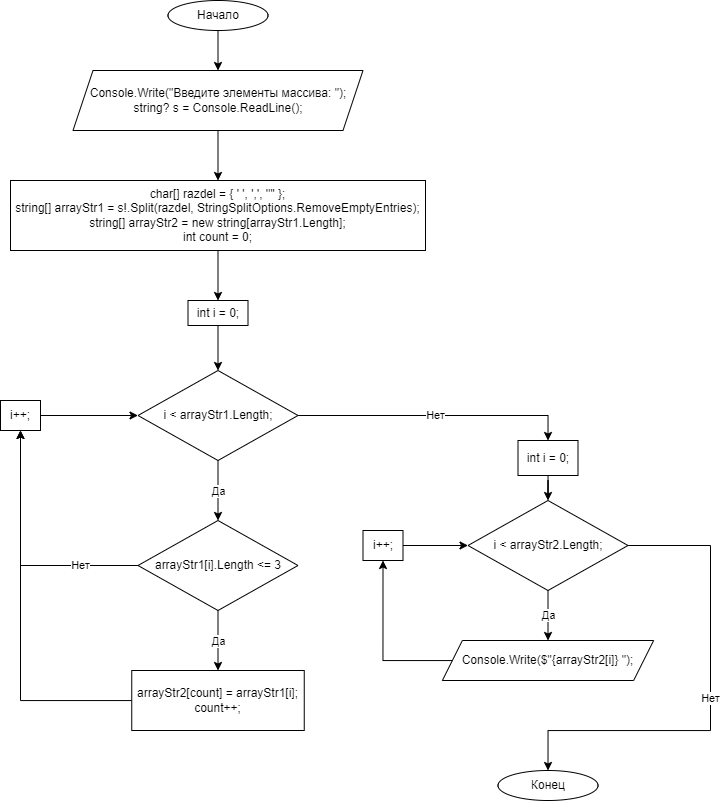

The diagram above was exported from draw.io. Its source (the exported page's mxGraphModel, read from the mxfile embedded in the PNG):
<mxGraphModel dx="1296" dy="735" grid="1" gridSize="10" guides="1" tooltips="1" connect="1" arrows="1" fold="1" page="1" pageScale="1" pageWidth="827" pageHeight="1169" math="0" shadow="0">
  <root>
    <mxCell id="0" />
    <mxCell id="1" parent="0" />
    <mxCell id="Z-lsc20x3CXCafAy_NSm-7" style="edgeStyle=orthogonalEdgeStyle;rounded=0;orthogonalLoop=1;jettySize=auto;html=1;entryX=0.5;entryY=0;entryDx=0;entryDy=0;" parent="1" source="Z-lsc20x3CXCafAy_NSm-1" target="Z-lsc20x3CXCafAy_NSm-2" edge="1">
      <mxGeometry relative="1" as="geometry" />
    </mxCell>
    <mxCell id="Z-lsc20x3CXCafAy_NSm-1" value="Начало" style="ellipse;whiteSpace=wrap;html=1;" parent="1" vertex="1">
      <mxGeometry x="247.5" y="20" width="100" height="30" as="geometry" />
    </mxCell>
    <mxCell id="Z-lsc20x3CXCafAy_NSm-8" style="edgeStyle=orthogonalEdgeStyle;rounded=0;orthogonalLoop=1;jettySize=auto;html=1;entryX=0.5;entryY=0;entryDx=0;entryDy=0;" parent="1" source="Z-lsc20x3CXCafAy_NSm-2" target="Z-lsc20x3CXCafAy_NSm-3" edge="1">
      <mxGeometry relative="1" as="geometry" />
    </mxCell>
    <mxCell id="Z-lsc20x3CXCafAy_NSm-2" value="&lt;div&gt;Console.Write(&quot;Введите элементы массива: &quot;);&lt;/div&gt;&lt;div&gt;string? s = Console.ReadLine();&lt;/div&gt;" style="shape=parallelogram;perimeter=parallelogramPerimeter;whiteSpace=wrap;html=1;fixedSize=1;" parent="1" vertex="1">
      <mxGeometry x="152.5" y="90" width="290" height="60" as="geometry" />
    </mxCell>
    <mxCell id="pQF22R6n4tueWn8DaH4k-4" style="edgeStyle=orthogonalEdgeStyle;rounded=0;orthogonalLoop=1;jettySize=auto;html=1;entryX=0.5;entryY=0;entryDx=0;entryDy=0;" edge="1" parent="1" source="Z-lsc20x3CXCafAy_NSm-3" target="pQF22R6n4tueWn8DaH4k-1">
      <mxGeometry relative="1" as="geometry" />
    </mxCell>
    <mxCell id="Z-lsc20x3CXCafAy_NSm-3" value="&lt;div&gt;char[] razdel = { ' ', ',', '&quot;' };&lt;/div&gt;&lt;div&gt;string[] arrayStr1 = s!.Split(razdel, StringSplitOptions.RemoveEmptyEntries);&lt;/div&gt;&lt;div&gt;string[] arrayStr2 = new string[arrayStr1.Length];&lt;/div&gt;&lt;div&gt;int count = 0;&lt;/div&gt;" style="rounded=0;whiteSpace=wrap;html=1;" parent="1" vertex="1">
      <mxGeometry x="90" y="200" width="415" height="70" as="geometry" />
    </mxCell>
    <mxCell id="Z-lsc20x3CXCafAy_NSm-11" value="Да" style="edgeStyle=orthogonalEdgeStyle;rounded=0;orthogonalLoop=1;jettySize=auto;html=1;entryX=0.5;entryY=0;entryDx=0;entryDy=0;" parent="1" source="Z-lsc20x3CXCafAy_NSm-5" target="Z-lsc20x3CXCafAy_NSm-6" edge="1">
      <mxGeometry relative="1" as="geometry" />
    </mxCell>
    <mxCell id="pQF22R6n4tueWn8DaH4k-8" value="Нет" style="edgeStyle=orthogonalEdgeStyle;rounded=0;orthogonalLoop=1;jettySize=auto;html=1;entryX=0.5;entryY=1;entryDx=0;entryDy=0;" edge="1" parent="1" source="Z-lsc20x3CXCafAy_NSm-5" target="pQF22R6n4tueWn8DaH4k-2">
      <mxGeometry x="-0.5446" relative="1" as="geometry">
        <mxPoint as="offset" />
      </mxGeometry>
    </mxCell>
    <mxCell id="Z-lsc20x3CXCafAy_NSm-5" value="arrayStr1[i].Length &amp;lt;= 3" style="rhombus;whiteSpace=wrap;html=1;" parent="1" vertex="1">
      <mxGeometry x="217.5" y="540" width="160" height="90" as="geometry" />
    </mxCell>
    <mxCell id="pQF22R6n4tueWn8DaH4k-9" style="edgeStyle=orthogonalEdgeStyle;rounded=0;orthogonalLoop=1;jettySize=auto;html=1;" edge="1" parent="1" source="Z-lsc20x3CXCafAy_NSm-6">
      <mxGeometry relative="1" as="geometry">
        <mxPoint x="100" y="450.0000000000001" as="targetPoint" />
      </mxGeometry>
    </mxCell>
    <mxCell id="Z-lsc20x3CXCafAy_NSm-6" value="arrayStr2&lt;span style=&quot;background-color: initial;&quot;&gt;[count] = arrayStr1[i];&lt;/span&gt;&lt;br&gt;&lt;div&gt;count++;&lt;/div&gt;" style="rounded=0;whiteSpace=wrap;html=1;" parent="1" vertex="1">
      <mxGeometry x="211.25" y="690" width="172.5" height="60" as="geometry" />
    </mxCell>
    <mxCell id="Z-lsc20x3CXCafAy_NSm-15" value="Конец" style="ellipse;whiteSpace=wrap;html=1;" parent="1" vertex="1">
      <mxGeometry x="577.51" y="790" width="100" height="30" as="geometry" />
    </mxCell>
    <mxCell id="pQF22R6n4tueWn8DaH4k-23" style="edgeStyle=orthogonalEdgeStyle;rounded=0;orthogonalLoop=1;jettySize=auto;html=1;entryX=0.5;entryY=1;entryDx=0;entryDy=0;" edge="1" parent="1" source="Z-lsc20x3CXCafAy_NSm-21" target="pQF22R6n4tueWn8DaH4k-14">
      <mxGeometry relative="1" as="geometry" />
    </mxCell>
    <mxCell id="Z-lsc20x3CXCafAy_NSm-21" value="Console.Write($&quot;{arrayStr2[i]} &quot;);" style="shape=parallelogram;perimeter=parallelogramPerimeter;whiteSpace=wrap;html=1;fixedSize=1;" parent="1" vertex="1">
      <mxGeometry x="521.88" y="660" width="211.25" height="40" as="geometry" />
    </mxCell>
    <mxCell id="pQF22R6n4tueWn8DaH4k-5" style="edgeStyle=orthogonalEdgeStyle;rounded=0;orthogonalLoop=1;jettySize=auto;html=1;entryX=0.5;entryY=0;entryDx=0;entryDy=0;" edge="1" parent="1" source="pQF22R6n4tueWn8DaH4k-1" target="pQF22R6n4tueWn8DaH4k-3">
      <mxGeometry relative="1" as="geometry" />
    </mxCell>
    <mxCell id="pQF22R6n4tueWn8DaH4k-1" value="int i = 0;" style="rounded=0;whiteSpace=wrap;html=1;" vertex="1" parent="1">
      <mxGeometry x="267.5" y="320" width="60" height="25" as="geometry" />
    </mxCell>
    <mxCell id="pQF22R6n4tueWn8DaH4k-7" style="edgeStyle=orthogonalEdgeStyle;rounded=0;orthogonalLoop=1;jettySize=auto;html=1;entryX=0;entryY=0.5;entryDx=0;entryDy=0;" edge="1" parent="1" source="pQF22R6n4tueWn8DaH4k-2" target="pQF22R6n4tueWn8DaH4k-3">
      <mxGeometry relative="1" as="geometry" />
    </mxCell>
    <mxCell id="pQF22R6n4tueWn8DaH4k-2" value="i++;" style="rounded=0;whiteSpace=wrap;html=1;" vertex="1" parent="1">
      <mxGeometry x="80" y="420" width="40" height="30" as="geometry" />
    </mxCell>
    <mxCell id="pQF22R6n4tueWn8DaH4k-6" value="Да" style="edgeStyle=orthogonalEdgeStyle;rounded=0;orthogonalLoop=1;jettySize=auto;html=1;entryX=0.5;entryY=0;entryDx=0;entryDy=0;" edge="1" parent="1" source="pQF22R6n4tueWn8DaH4k-3" target="Z-lsc20x3CXCafAy_NSm-5">
      <mxGeometry relative="1" as="geometry" />
    </mxCell>
    <mxCell id="pQF22R6n4tueWn8DaH4k-21" value="Нет" style="edgeStyle=orthogonalEdgeStyle;rounded=0;orthogonalLoop=1;jettySize=auto;html=1;entryX=0.5;entryY=0;entryDx=0;entryDy=0;" edge="1" parent="1" source="pQF22R6n4tueWn8DaH4k-3" target="pQF22R6n4tueWn8DaH4k-12">
      <mxGeometry relative="1" as="geometry" />
    </mxCell>
    <mxCell id="pQF22R6n4tueWn8DaH4k-3" value="i &amp;lt; arrayStr1.Length;" style="rhombus;whiteSpace=wrap;html=1;" vertex="1" parent="1">
      <mxGeometry x="217.5" y="390" width="160" height="90" as="geometry" />
    </mxCell>
    <mxCell id="pQF22R6n4tueWn8DaH4k-17" style="edgeStyle=orthogonalEdgeStyle;rounded=0;orthogonalLoop=1;jettySize=auto;html=1;entryX=0.5;entryY=0;entryDx=0;entryDy=0;" edge="1" parent="1" source="pQF22R6n4tueWn8DaH4k-12" target="pQF22R6n4tueWn8DaH4k-16">
      <mxGeometry relative="1" as="geometry" />
    </mxCell>
    <mxCell id="pQF22R6n4tueWn8DaH4k-12" value="int i = 0;" style="rounded=0;whiteSpace=wrap;html=1;" vertex="1" parent="1">
      <mxGeometry x="597.5" y="460" width="60" height="35" as="geometry" />
    </mxCell>
    <mxCell id="pQF22R6n4tueWn8DaH4k-18" style="edgeStyle=orthogonalEdgeStyle;rounded=0;orthogonalLoop=1;jettySize=auto;html=1;entryX=0;entryY=0.5;entryDx=0;entryDy=0;" edge="1" parent="1" source="pQF22R6n4tueWn8DaH4k-14" target="pQF22R6n4tueWn8DaH4k-16">
      <mxGeometry relative="1" as="geometry" />
    </mxCell>
    <mxCell id="pQF22R6n4tueWn8DaH4k-14" value="i++;" style="rounded=0;whiteSpace=wrap;html=1;" vertex="1" parent="1">
      <mxGeometry x="442.5" y="550" width="40" height="30" as="geometry" />
    </mxCell>
    <mxCell id="pQF22R6n4tueWn8DaH4k-22" value="Да" style="edgeStyle=orthogonalEdgeStyle;rounded=0;orthogonalLoop=1;jettySize=auto;html=1;entryX=0.5;entryY=0;entryDx=0;entryDy=0;" edge="1" parent="1" source="pQF22R6n4tueWn8DaH4k-16" target="Z-lsc20x3CXCafAy_NSm-21">
      <mxGeometry relative="1" as="geometry" />
    </mxCell>
    <mxCell id="pQF22R6n4tueWn8DaH4k-24" value="Нет" style="edgeStyle=orthogonalEdgeStyle;rounded=0;orthogonalLoop=1;jettySize=auto;html=1;entryX=0.5;entryY=0;entryDx=0;entryDy=0;" edge="1" parent="1" source="pQF22R6n4tueWn8DaH4k-16" target="Z-lsc20x3CXCafAy_NSm-15">
      <mxGeometry relative="1" as="geometry">
        <Array as="points">
          <mxPoint x="790" y="565" />
          <mxPoint x="790" y="750" />
          <mxPoint x="628" y="750" />
        </Array>
      </mxGeometry>
    </mxCell>
    <mxCell id="pQF22R6n4tueWn8DaH4k-16" value="i &amp;lt; arrayStr2.Length;" style="rhombus;whiteSpace=wrap;html=1;" vertex="1" parent="1">
      <mxGeometry x="547.5" y="520" width="160" height="90" as="geometry" />
    </mxCell>
  </root>
</mxGraphModel>